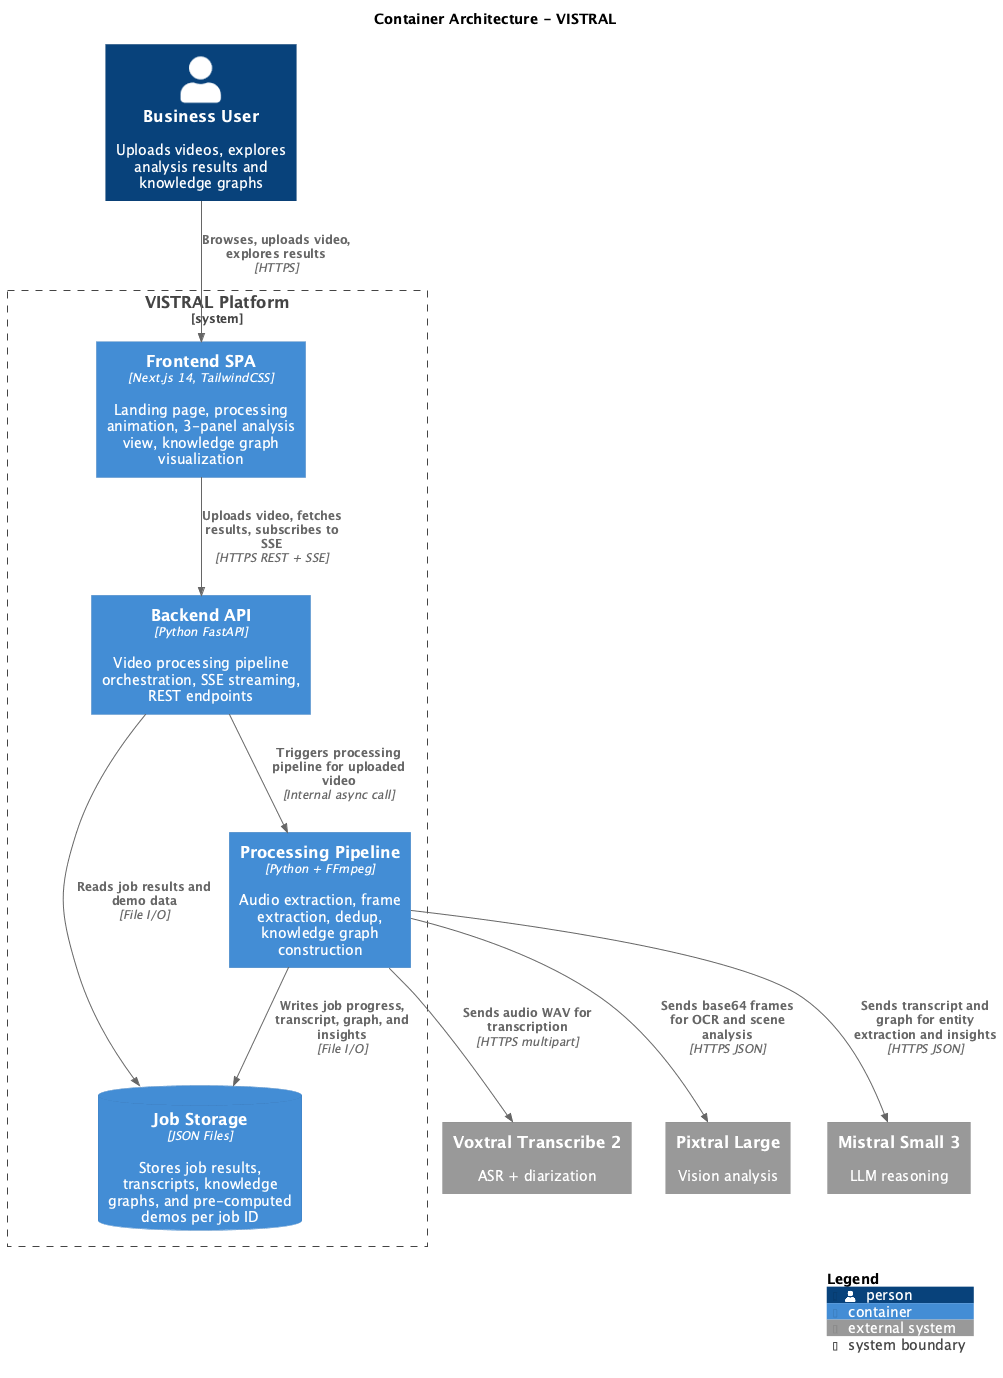

The diagram above was rendered by PlantUML. Its source (embedded in the PNG):
@startuml
!include <C4/C4_Container>

title Container Architecture - VISTRAL

Person(user, "Business User", "Uploads videos, explores analysis results and knowledge graphs")

System_Boundary(vistral, "VISTRAL Platform") {
    Container(frontend, "Frontend SPA", "Next.js 14, TailwindCSS", "Landing page, processing animation, 3-panel analysis view, knowledge graph visualization")
    Container(backend, "Backend API", "Python FastAPI", "Video processing pipeline orchestration, SSE streaming, REST endpoints")
    Container(pipeline, "Processing Pipeline", "Python + FFmpeg", "Audio extraction, frame extraction, dedup, knowledge graph construction")
    ContainerDb(storage, "Job Storage", "JSON Files", "Stores job results, transcripts, knowledge graphs, and pre-computed demos per job ID")
}

System_Ext(mistral_asr, "Voxtral Transcribe 2", "ASR + diarization")
System_Ext(mistral_vision, "Pixtral Large", "Vision analysis")
System_Ext(mistral_llm, "Mistral Small 3", "LLM reasoning")

Rel(user, frontend, "Browses, uploads video, explores results", "HTTPS")
Rel(frontend, backend, "Uploads video, fetches results, subscribes to SSE", "HTTPS REST + SSE")
Rel(backend, pipeline, "Triggers processing pipeline for uploaded video", "Internal async call")
Rel(pipeline, mistral_asr, "Sends audio WAV for transcription", "HTTPS multipart")
Rel(pipeline, mistral_vision, "Sends base64 frames for OCR and scene analysis", "HTTPS JSON")
Rel(pipeline, mistral_llm, "Sends transcript and graph for entity extraction and insights", "HTTPS JSON")
Rel(pipeline, storage, "Writes job progress, transcript, graph, and insights", "File I/O")
Rel(backend, storage, "Reads job results and demo data", "File I/O")

SHOW_LEGEND()
@enduml